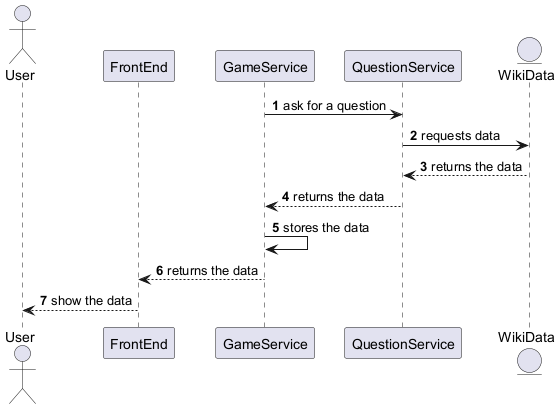

The diagram above was rendered by PlantUML. Its source (embedded in the PNG):
@startuml
autonumber
actor User
participant FrontEnd
participant GameService
participant QuestionService
entity WikiData

GameService -> QuestionService: ask for a question
QuestionService -> WikiData: requests data
WikiData --> QuestionService: returns the data
QuestionService --> GameService: returns the data
GameService -> GameService: stores the data
GameService --> FrontEnd: returns the data
FrontEnd --> User: show the data
@enduml